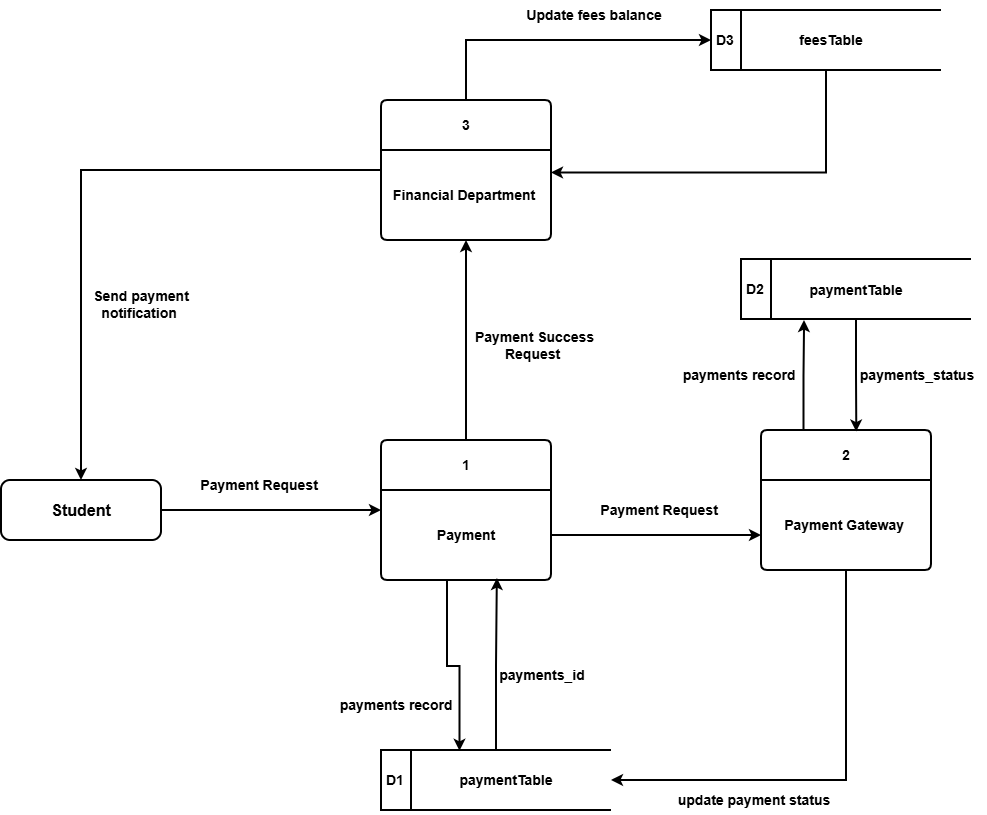

The diagram above was exported from draw.io. Its source (the exported page's mxGraphModel, read from the mxfile embedded in the PNG):
<mxGraphModel dx="1892" dy="1726" grid="1" gridSize="10" guides="1" tooltips="1" connect="1" arrows="1" fold="1" page="1" pageScale="1" pageWidth="850" pageHeight="1100" math="0" shadow="0">
  <root>
    <mxCell id="0" />
    <mxCell id="1" parent="0" />
    <mxCell id="vqV4IYX2PhGwU4D0JQa6-3" edge="1" parent="1" source="doVCNqHHWIxeZ0KC_dYW-1" style="edgeStyle=orthogonalEdgeStyle;rounded=0;orthogonalLoop=1;jettySize=auto;html=1;exitX=0.5;exitY=0;exitDx=0;exitDy=0;entryX=0.5;entryY=1;entryDx=0;entryDy=0;strokeWidth=2;" target="vqV4IYX2PhGwU4D0JQa6-2">
      <mxGeometry relative="1" as="geometry" />
    </mxCell>
    <mxCell id="doVCNqHHWIxeZ0KC_dYW-1" parent="1" style="swimlane;childLayout=stackLayout;horizontal=1;startSize=50;horizontalStack=0;rounded=1;fontSize=14;fontStyle=0;strokeWidth=2;resizeParent=0;resizeLast=1;shadow=0;dashed=0;align=center;arcSize=4;whiteSpace=wrap;html=1;" value="&lt;b&gt;&lt;font style=&quot;font-size: 14px;&quot;&gt;1&lt;/font&gt;&lt;/b&gt;" vertex="1">
      <mxGeometry height="140" width="170" x="300" y="190" as="geometry" />
    </mxCell>
    <mxCell id="doVCNqHHWIxeZ0KC_dYW-2" parent="doVCNqHHWIxeZ0KC_dYW-1" style="text;html=1;whiteSpace=wrap;strokeColor=none;fillColor=none;align=center;verticalAlign=middle;rounded=0;" value="&lt;span style=&quot;font-size: 14px;&quot;&gt;&lt;b&gt;Payment&lt;/b&gt;&lt;/span&gt;" vertex="1">
      <mxGeometry height="90" width="170" y="50" as="geometry" />
    </mxCell>
    <mxCell id="doVCNqHHWIxeZ0KC_dYW-6" edge="1" parent="1" source="doVCNqHHWIxeZ0KC_dYW-3" style="edgeStyle=orthogonalEdgeStyle;rounded=0;orthogonalLoop=1;jettySize=auto;html=1;exitX=1;exitY=0.5;exitDx=0;exitDy=0;entryX=0;entryY=0.5;entryDx=0;entryDy=0;strokeWidth=2;" target="doVCNqHHWIxeZ0KC_dYW-1">
      <mxGeometry relative="1" as="geometry" />
    </mxCell>
    <mxCell id="doVCNqHHWIxeZ0KC_dYW-3" parent="1" style="rounded=1;whiteSpace=wrap;html=1;strokeWidth=2;" value="&lt;font size=&quot;3&quot;&gt;&lt;b&gt;Student&lt;/b&gt;&lt;/font&gt;" vertex="1">
      <mxGeometry height="60" width="160" x="-80" y="230" as="geometry" />
    </mxCell>
    <mxCell id="doVCNqHHWIxeZ0KC_dYW-4" parent="1" style="swimlane;childLayout=stackLayout;horizontal=1;startSize=50;horizontalStack=0;rounded=1;fontSize=14;fontStyle=0;strokeWidth=2;resizeParent=0;resizeLast=1;shadow=0;dashed=0;align=center;arcSize=4;whiteSpace=wrap;html=1;" value="&lt;b&gt;&lt;font style=&quot;font-size: 14px;&quot;&gt;2&lt;/font&gt;&lt;/b&gt;" vertex="1">
      <mxGeometry height="140" width="170" x="680" y="180" as="geometry" />
    </mxCell>
    <mxCell id="doVCNqHHWIxeZ0KC_dYW-5" parent="doVCNqHHWIxeZ0KC_dYW-4" style="text;html=1;whiteSpace=wrap;strokeColor=none;fillColor=none;align=center;verticalAlign=middle;rounded=0;" value="&lt;span style=&quot;font-size: 14px;&quot;&gt;&lt;b&gt;Payment Gateway&amp;nbsp;&lt;/b&gt;&lt;/span&gt;" vertex="1">
      <mxGeometry height="90" width="170" y="50" as="geometry" />
    </mxCell>
    <mxCell id="doVCNqHHWIxeZ0KC_dYW-8" parent="1" style="text;html=1;whiteSpace=wrap;strokeColor=none;fillColor=none;align=center;verticalAlign=middle;rounded=0;" value="&lt;b&gt;&lt;font style=&quot;font-size: 14px;&quot;&gt;Payment Request&amp;nbsp;&lt;/font&gt;&lt;/b&gt;" vertex="1">
      <mxGeometry height="30" width="140" x="110" y="220" as="geometry" />
    </mxCell>
    <mxCell id="doVCNqHHWIxeZ0KC_dYW-10" parent="1" style="html=1;dashed=0;whiteSpace=wrap;shape=mxgraph.dfd.dataStoreID;align=left;spacingLeft=3;points=[[0,0],[0.5,0],[1,0],[0,0.5],[1,0.5],[0,1],[0.5,1],[1,1]];strokeWidth=2;" value="&lt;b&gt;&lt;font style=&quot;font-size: 14px;&quot;&gt;D1&lt;/font&gt;&lt;/b&gt;" vertex="1">
      <mxGeometry height="60" width="230" x="300" y="500" as="geometry" />
    </mxCell>
    <mxCell id="doVCNqHHWIxeZ0KC_dYW-11" parent="1" style="text;html=1;whiteSpace=wrap;strokeColor=none;fillColor=none;align=center;verticalAlign=middle;rounded=0;" value="&lt;b&gt;&lt;font style=&quot;font-size: 14px;&quot;&gt;paymentTable&lt;/font&gt;&lt;/b&gt;" vertex="1">
      <mxGeometry height="30" width="140" x="355" y="515" as="geometry" />
    </mxCell>
    <mxCell id="doVCNqHHWIxeZ0KC_dYW-12" edge="1" parent="1" style="edgeStyle=orthogonalEdgeStyle;rounded=0;orthogonalLoop=1;jettySize=auto;html=1;exitX=0.5;exitY=1;exitDx=0;exitDy=0;entryX=0.337;entryY=0.013;entryDx=0;entryDy=0;entryPerimeter=0;strokeWidth=2;">
      <mxGeometry relative="1" as="geometry">
        <mxPoint x="386" y="330" as="sourcePoint" />
        <mxPoint x="378.5100000000002" y="500.78" as="targetPoint" />
      </mxGeometry>
    </mxCell>
    <mxCell id="doVCNqHHWIxeZ0KC_dYW-13" parent="1" style="text;html=1;whiteSpace=wrap;strokeColor=none;fillColor=none;align=center;verticalAlign=middle;rounded=0;" value="&lt;span style=&quot;font-size: 14px;&quot;&gt;&lt;b&gt;payments record&amp;nbsp;&lt;/b&gt;&lt;/span&gt;" vertex="1">
      <mxGeometry height="30" width="140" x="247" y="440" as="geometry" />
    </mxCell>
    <mxCell id="doVCNqHHWIxeZ0KC_dYW-16" edge="1" parent="1" source="doVCNqHHWIxeZ0KC_dYW-10" style="edgeStyle=orthogonalEdgeStyle;rounded=0;orthogonalLoop=1;jettySize=auto;html=1;exitX=0.5;exitY=0;exitDx=0;exitDy=0;entryX=0.682;entryY=0.978;entryDx=0;entryDy=0;entryPerimeter=0;strokeWidth=2;" target="doVCNqHHWIxeZ0KC_dYW-2">
      <mxGeometry relative="1" as="geometry" />
    </mxCell>
    <mxCell id="doVCNqHHWIxeZ0KC_dYW-17" parent="1" style="text;html=1;whiteSpace=wrap;strokeColor=none;fillColor=none;align=center;verticalAlign=middle;rounded=0;" value="&lt;span style=&quot;font-size: 14px;&quot;&gt;&lt;b&gt;payments_id&lt;/b&gt;&lt;/span&gt;" vertex="1">
      <mxGeometry height="30" width="140" x="391" y="410" as="geometry" />
    </mxCell>
    <mxCell id="doVCNqHHWIxeZ0KC_dYW-18" edge="1" parent="1" source="doVCNqHHWIxeZ0KC_dYW-2" style="edgeStyle=orthogonalEdgeStyle;rounded=0;orthogonalLoop=1;jettySize=auto;html=1;exitX=1;exitY=0.5;exitDx=0;exitDy=0;entryX=0;entryY=0.75;entryDx=0;entryDy=0;strokeWidth=2;" target="doVCNqHHWIxeZ0KC_dYW-4">
      <mxGeometry relative="1" as="geometry" />
    </mxCell>
    <mxCell id="doVCNqHHWIxeZ0KC_dYW-19" parent="1" style="text;html=1;whiteSpace=wrap;strokeColor=none;fillColor=none;align=center;verticalAlign=middle;rounded=0;" value="&lt;b&gt;&lt;font style=&quot;font-size: 14px;&quot;&gt;Payment Request&amp;nbsp;&lt;/font&gt;&lt;/b&gt;" vertex="1">
      <mxGeometry height="30" width="140" x="510" y="245" as="geometry" />
    </mxCell>
    <mxCell id="doVCNqHHWIxeZ0KC_dYW-20" parent="1" style="html=1;dashed=0;whiteSpace=wrap;shape=mxgraph.dfd.dataStoreID;align=left;spacingLeft=3;points=[[0,0],[0.5,0],[1,0],[0,0.5],[1,0.5],[0,1],[0.5,1],[1,1]];strokeWidth=2;" value="&lt;b&gt;&lt;font style=&quot;font-size: 14px;&quot;&gt;D2&lt;/font&gt;&lt;/b&gt;" vertex="1">
      <mxGeometry height="60" width="230" x="660" y="9" as="geometry" />
    </mxCell>
    <mxCell id="doVCNqHHWIxeZ0KC_dYW-21" parent="1" style="text;html=1;whiteSpace=wrap;strokeColor=none;fillColor=none;align=center;verticalAlign=middle;rounded=0;" value="&lt;b&gt;&lt;font style=&quot;font-size: 14px;&quot;&gt;paymentTable&lt;/font&gt;&lt;/b&gt;" vertex="1">
      <mxGeometry height="30" width="140" x="705" y="25" as="geometry" />
    </mxCell>
    <mxCell id="doVCNqHHWIxeZ0KC_dYW-22" edge="1" parent="1" source="doVCNqHHWIxeZ0KC_dYW-4" style="edgeStyle=orthogonalEdgeStyle;rounded=0;orthogonalLoop=1;jettySize=auto;html=1;exitX=0.25;exitY=0;exitDx=0;exitDy=0;strokeWidth=2;">
      <mxGeometry relative="1" as="geometry">
        <mxPoint x="723" y="70" as="targetPoint" />
      </mxGeometry>
    </mxCell>
    <mxCell id="doVCNqHHWIxeZ0KC_dYW-23" parent="1" style="text;html=1;whiteSpace=wrap;strokeColor=none;fillColor=none;align=center;verticalAlign=middle;rounded=0;" value="&lt;span style=&quot;font-size: 14px;&quot;&gt;&lt;b&gt;payments record&amp;nbsp;&lt;/b&gt;&lt;/span&gt;" vertex="1">
      <mxGeometry height="30" width="140" x="590" y="110" as="geometry" />
    </mxCell>
    <mxCell id="doVCNqHHWIxeZ0KC_dYW-24" edge="1" parent="1" source="doVCNqHHWIxeZ0KC_dYW-20" style="edgeStyle=orthogonalEdgeStyle;rounded=0;orthogonalLoop=1;jettySize=auto;html=1;exitX=0.5;exitY=1;exitDx=0;exitDy=0;entryX=0.56;entryY=0.011;entryDx=0;entryDy=0;entryPerimeter=0;strokeWidth=2;" target="doVCNqHHWIxeZ0KC_dYW-4">
      <mxGeometry relative="1" as="geometry" />
    </mxCell>
    <mxCell id="doVCNqHHWIxeZ0KC_dYW-25" parent="1" style="text;html=1;whiteSpace=wrap;strokeColor=none;fillColor=none;align=center;verticalAlign=middle;rounded=0;" value="&lt;span style=&quot;font-size: 14px;&quot;&gt;&lt;b&gt;payments_status&lt;/b&gt;&lt;/span&gt;" vertex="1">
      <mxGeometry height="30" width="140" x="766" y="110" as="geometry" />
    </mxCell>
    <mxCell id="doVCNqHHWIxeZ0KC_dYW-26" edge="1" parent="1" source="doVCNqHHWIxeZ0KC_dYW-5" style="edgeStyle=orthogonalEdgeStyle;rounded=0;orthogonalLoop=1;jettySize=auto;html=1;exitX=0.5;exitY=1;exitDx=0;exitDy=0;entryX=1;entryY=0.5;entryDx=0;entryDy=0;strokeWidth=2;" target="doVCNqHHWIxeZ0KC_dYW-10">
      <mxGeometry relative="1" as="geometry" />
    </mxCell>
    <mxCell id="doVCNqHHWIxeZ0KC_dYW-27" parent="1" style="text;html=1;whiteSpace=wrap;strokeColor=none;fillColor=none;align=center;verticalAlign=middle;rounded=0;" value="&lt;span style=&quot;font-size: 14px;&quot;&gt;&lt;b&gt;update payment status&lt;/b&gt;&lt;/span&gt;" vertex="1">
      <mxGeometry height="30" width="186" x="580" y="535" as="geometry" />
    </mxCell>
    <mxCell id="vqV4IYX2PhGwU4D0JQa6-7" edge="1" parent="1" source="vqV4IYX2PhGwU4D0JQa6-1" style="edgeStyle=orthogonalEdgeStyle;rounded=0;orthogonalLoop=1;jettySize=auto;html=1;exitX=0.5;exitY=0;exitDx=0;exitDy=0;entryX=0;entryY=0.5;entryDx=0;entryDy=0;strokeWidth=2;" target="vqV4IYX2PhGwU4D0JQa6-4">
      <mxGeometry relative="1" as="geometry" />
    </mxCell>
    <mxCell id="vqV4IYX2PhGwU4D0JQa6-10" edge="1" parent="1" source="vqV4IYX2PhGwU4D0JQa6-1" style="edgeStyle=orthogonalEdgeStyle;rounded=0;orthogonalLoop=1;jettySize=auto;html=1;exitX=0;exitY=0.5;exitDx=0;exitDy=0;strokeWidth=2;" target="doVCNqHHWIxeZ0KC_dYW-3">
      <mxGeometry relative="1" as="geometry" />
    </mxCell>
    <mxCell id="vqV4IYX2PhGwU4D0JQa6-1" parent="1" style="swimlane;childLayout=stackLayout;horizontal=1;startSize=50;horizontalStack=0;rounded=1;fontSize=14;fontStyle=0;strokeWidth=2;resizeParent=0;resizeLast=1;shadow=0;dashed=0;align=center;arcSize=4;whiteSpace=wrap;html=1;" value="&lt;b&gt;&lt;font style=&quot;font-size: 14px;&quot;&gt;3&lt;/font&gt;&lt;/b&gt;" vertex="1">
      <mxGeometry height="140" width="170" x="300" y="-150" as="geometry" />
    </mxCell>
    <mxCell id="vqV4IYX2PhGwU4D0JQa6-2" parent="vqV4IYX2PhGwU4D0JQa6-1" style="text;html=1;whiteSpace=wrap;strokeColor=none;fillColor=none;align=center;verticalAlign=middle;rounded=0;" value="&lt;span style=&quot;font-size: 14px;&quot;&gt;&lt;b&gt;Financial Department&amp;nbsp;&lt;/b&gt;&lt;/span&gt;" vertex="1">
      <mxGeometry height="90" width="170" y="50" as="geometry" />
    </mxCell>
    <mxCell id="vqV4IYX2PhGwU4D0JQa6-9" edge="1" parent="1" source="vqV4IYX2PhGwU4D0JQa6-4" style="edgeStyle=orthogonalEdgeStyle;rounded=0;orthogonalLoop=1;jettySize=auto;html=1;exitX=0.5;exitY=1;exitDx=0;exitDy=0;entryX=1;entryY=0.25;entryDx=0;entryDy=0;strokeWidth=2;" target="vqV4IYX2PhGwU4D0JQa6-2">
      <mxGeometry relative="1" as="geometry" />
    </mxCell>
    <mxCell id="vqV4IYX2PhGwU4D0JQa6-4" parent="1" style="html=1;dashed=0;whiteSpace=wrap;shape=mxgraph.dfd.dataStoreID;align=left;spacingLeft=3;points=[[0,0],[0.5,0],[1,0],[0,0.5],[1,0.5],[0,1],[0.5,1],[1,1]];strokeWidth=2;" value="&lt;b&gt;&lt;font style=&quot;font-size: 14px;&quot;&gt;D3&lt;/font&gt;&lt;/b&gt;" vertex="1">
      <mxGeometry height="60" width="230" x="630" y="-240" as="geometry" />
    </mxCell>
    <mxCell id="vqV4IYX2PhGwU4D0JQa6-5" parent="1" style="text;html=1;whiteSpace=wrap;strokeColor=none;fillColor=none;align=center;verticalAlign=middle;rounded=0;" value="&lt;b&gt;&lt;font style=&quot;font-size: 14px;&quot;&gt;feesTable&lt;/font&gt;&lt;/b&gt;" vertex="1">
      <mxGeometry height="30" width="140" x="680" y="-225" as="geometry" />
    </mxCell>
    <mxCell id="vqV4IYX2PhGwU4D0JQa6-6" parent="1" style="text;html=1;whiteSpace=wrap;strokeColor=none;fillColor=none;align=center;verticalAlign=middle;rounded=0;" value="&lt;b&gt;&lt;font style=&quot;font-size: 14px;&quot;&gt;Payment Success Request&amp;nbsp;&lt;/font&gt;&lt;/b&gt;" vertex="1">
      <mxGeometry height="30" width="133" x="387" y="80" as="geometry" />
    </mxCell>
    <mxCell id="vqV4IYX2PhGwU4D0JQa6-8" parent="1" style="text;html=1;whiteSpace=wrap;strokeColor=none;fillColor=none;align=center;verticalAlign=middle;rounded=0;" value="&lt;b&gt;&lt;font style=&quot;font-size: 14px;&quot;&gt;Update fees balance&amp;nbsp;&lt;/font&gt;&lt;/b&gt;" vertex="1">
      <mxGeometry height="30" width="170" x="430" y="-250" as="geometry" />
    </mxCell>
    <mxCell id="vqV4IYX2PhGwU4D0JQa6-11" parent="1" style="text;html=1;whiteSpace=wrap;strokeColor=none;fillColor=none;align=center;verticalAlign=middle;rounded=0;" value="&lt;span style=&quot;font-size: 14px;&quot;&gt;&lt;b&gt;Send payment notification&amp;nbsp;&lt;/b&gt;&lt;/span&gt;" vertex="1">
      <mxGeometry height="30" width="140" x="-10" y="39" as="geometry" />
    </mxCell>
  </root>
</mxGraphModel>